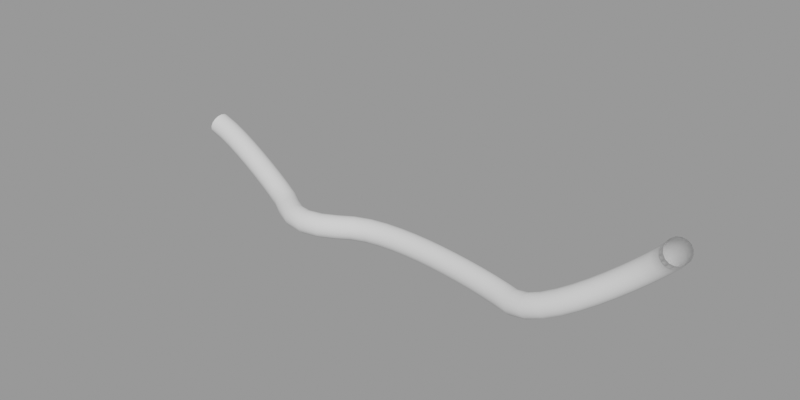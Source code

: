 # Source: PCG_GN_PIPE.blend  (saved by Blender 3.5.10; exported with 4.5.12 LTS)
import bpy
from mathutils import Matrix  # noqa: F401  (used for matrix-valued properties, if any)

bpy.ops.wm.read_factory_settings(use_empty=True)
scene = bpy.context.scene
scene.name = 'Scene'

# ---- node groups
ng_pcg___v1_0 = bpy.data.node_groups.new('PCG_管道v1.0', 'GeometryNodeTree')
_s = ng_pcg___v1_0.interface.new_socket(name='几何数据', in_out='OUTPUT', socket_type='NodeSocketGeometry')
_s = ng_pcg___v1_0.interface.new_socket(name='几何数据', in_out='INPUT', socket_type='NodeSocketGeometry')
_s = ng_pcg___v1_0.interface.new_socket(name='接口A', in_out='INPUT', socket_type='NodeSocketCollection')
_s = ng_pcg___v1_0.interface.new_socket(name='接口B', in_out='INPUT', socket_type='NodeSocketCollection')
_s = ng_pcg___v1_0.interface.new_socket(name='管道段数', in_out='INPUT', socket_type='NodeSocketInt')
_s.default_value = 50
_s.min_value = 10
_s.max_value = 1000
_s = ng_pcg___v1_0.interface.new_socket(name='截面段数', in_out='INPUT', socket_type='NodeSocketInt')
_s.default_value = 12
_s.min_value = 3
_s.max_value = 64
_s = ng_pcg___v1_0.interface.new_socket(name='管道半径', in_out='INPUT', socket_type='NodeSocketFloat')
_s.subtype = 'DISTANCE'
_s.default_value = 0.5
_s.min_value = 0.01
_s.max_value = 100.0
_s = ng_pcg___v1_0.interface.new_socket(name='管道材质', in_out='INPUT', socket_type='NodeSocketMaterial')
_s = ng_pcg___v1_0.interface.new_socket(name='UV比例', in_out='INPUT', socket_type='NodeSocketFloat')
_s.default_value = 1.0
_s.min_value = 0.1
_s.max_value = 12.0
_s = ng_pcg___v1_0.interface.new_socket(name='UV名称', in_out='INPUT', socket_type='NodeSocketString')
_s.default_value = '1U'
ng_pcg___v1_0.is_modifier = True
_N = ng_pcg___v1_0.nodes; _L = ng_pcg___v1_0.links
n0 = _N.new('ShaderNodeMath'); n0.name = '运算.001'; n0.location = (286, -286)
n0.inputs[1].default_value = 1.0
n1 = _N.new('NodeGroupInput'); n1.name = '组输入'; n1.location = (-985, 37)
n2 = _N.new('GeometryNodeAttributeDomainSize'); n2.name = '域大小'; n2.location = (36, -357)
n2.component = 'CURVE'
n3 = _N.new('GeometryNodeSplineParameter'); n3.name = '样条线参数'; n3.location = (683, -313)
n4 = _N.new('GeometryNodeCaptureAttribute'); n4.name = '捕捉属性.001'; n4.location = (949, -391)
n4.capture_items.clear()
n5 = _N.new('GeometryNodeInputIndex'); n5.name = '编号'; n5.location = (1504, -215)
n6 = _N.new('GeometryNodeResampleCurve'); n6.name = '重采样曲线'; n6.location = (-546, 92)
n6.keep_last_segment = False
n7 = _N.new('GeometryNodeCurvePrimitiveLine'); n7.name = '曲线直线'; n7.location = (276, -504)
n7.inputs[1].default_value = (0.0, 1.0, 0.0)
n8 = _N.new('GeometryNodeResampleCurve'); n8.name = 'Resample Curve'; n8.location = (525, -452)
n8.keep_last_segment = False
n9 = _N.new('GeometryNodeCurveToMesh'); n9.name = '曲线 转换为 网格.001'; n9.location = (1316, -143)
n10 = _N.new('ShaderNodeCombineXYZ'); n10.name = '合并 XYZ'; n10.location = (1481, -354)
n11 = _N.new('GeometryNodeSampleIndex'); n11.name = 'Sample Index'; n11.location = (1954, -50)
n11.data_type = 'FLOAT_VECTOR'
n11.domain = 'CORNER'
n12 = _N.new('GeometryNodeInstanceOnPoints'); n12.name = '实例化于点上'; n12.location = (335, 1027)
n13 = _N.new('GeometryNodeCurveSplineType'); n13.name = '设置样条线类型'; n13.location = (-324, 131)
n13.spline_type = 'BEZIER'
n14 = _N.new('GeometryNodeCollectionInfo'); n14.name = '集合信息'; n14.location = (-463, 955)
n14.inputs[1].default_value = True
n14.inputs[2].default_value = True
n15 = _N.new('GeometryNodeCollectionInfo'); n15.name = '集合信息.001'; n15.location = (-480, 531)
n15.inputs[1].default_value = True
n15.inputs[2].default_value = True
n16 = _N.new('GeometryNodeCurveEndpointSelection'); n16.name = '端点选择'; n16.location = (71, 1068)
n16.inputs[0].default_value = 0
n17 = _N.new('GeometryNodeCurveEndpointSelection'); n17.name = '端点选择.001'; n17.location = (50, 628)
n17.inputs[1].default_value = 0
n18 = _N.new('GeometryNodeInstanceOnPoints'); n18.name = '实例化于点上.001'; n18.location = (338, 603)
n19 = _N.new('FunctionNodeAlignEulerToVector'); n19.name = '对齐欧拉至矢量'; n19.location = (-208, 777)
n19.axis = 'Z'
n20 = _N.new('GeometryNodeInputTangent'); n20.name = '曲线切向'; n20.location = (-460, 692)
n21 = _N.new('FunctionNodeRotateEuler'); n21.name = '旋转欧拉'; n21.location = (118, 493)
n21.rotation_type = 'AXIS_ANGLE'
n21.space = 'LOCAL'
n21.inputs[2].default_value = (0.0, 1.0, 0.0)
n21.inputs[3].default_value = 3.142
n22 = _N.new('GeometryNodeSetMaterial'); n22.name = '设置材质'; n22.location = (2839, 221)
n23 = _N.new('NodeGroupOutput'); n23.name = '组输出'; n23.location = (3525, 282)
n24 = _N.new('GeometryNodeJoinGeometry'); n24.name = '合并几何'; n24.location = (3136, 518)
n25 = _N.new('GeometryNodeCurveToMesh'); n25.name = '曲线 转换为 网格'; n25.location = (1305, 204)
n26 = _N.new('GeometryNodeCurvePrimitiveCircle'); n26.name = '曲线圆环'; n26.location = (-327, -161)
n27 = _N.new('GeometryNodeCurveLength'); n27.name = '曲线长度'; n27.location = (742, -47)
n28 = _N.new('GeometryNodeCaptureAttribute'); n28.name = '捕捉属性'; n28.location = (886, -152)
n28.capture_items.clear()
n29 = _N.new('ShaderNodeMath'); n29.name = '运算'; n29.location = (1042, 26)
n29.operation = 'MULTIPLY'
n30 = _N.new('ShaderNodeMath'); n30.name = '运算.002'; n30.location = (1261, 37)
n30.operation = 'MULTIPLY'
n31 = _N.new('ShaderNodeMath'); n31.name = '运算.003'; n31.location = (889, 115)
n31.operation = 'DIVIDE'
n31.inputs[0].default_value = 1.0
n32 = _N.new('GeometryNodeStoreNamedAttribute'); n32.name = '存储已命名属性'; n32.location = (2319, 274)
n32.data_type = 'FLOAT2'
n32.domain = 'CORNER'
n33 = _N.new('GeometryNodeInputNamedAttribute'); n33.name = 'Named Attribute'; n33.location = (1280, 204)
n33.inputs[0].default_value = 'radius'
n34 = _N.new('GeometryNodeSwitch'); n34.name = 'Switch'; n34.location = (1280, 204)
n34.input_type = 'FLOAT'
n34.inputs[1].default_value = 1.0
n35 = _N.new('GeometryNodeInputNamedAttribute'); n35.name = 'Named Attribute.001'; n35.location = (1291, -143)
n35.inputs[0].default_value = 'radius'
n36 = _N.new('GeometryNodeSwitch'); n36.name = 'Switch.001'; n36.location = (1291, -143)
n36.input_type = 'FLOAT'
n36.inputs[1].default_value = 1.0
_L.new(n1.outputs[1], n14.inputs[0])
_L.new(n1.outputs[2], n15.inputs[0])
_L.new(n1.outputs[3], n6.inputs[2])
_L.new(n1.outputs[4], n26.inputs[0])
_L.new(n1.outputs[5], n26.inputs[4])
_L.new(n26.outputs[0], n25.inputs[1])
_L.new(n4.outputs[1], n10.inputs[1])
_L.new(n32.outputs[0], n22.inputs[0])
_L.new(n1.outputs[6], n22.inputs[2])
_L.new(n2.outputs[0], n0.inputs[0])
_L.new(n3.outputs[0], n28.inputs[1])
_L.new(n3.outputs[0], n4.inputs[1])
_L.new(n28.outputs[0], n9.inputs[0])
_L.new(n4.outputs[0], n9.inputs[1])
_L.new(n0.outputs[0], n8.inputs[2])
_L.new(n7.outputs[0], n8.inputs[0])
_L.new(n8.outputs[0], n4.inputs[0])
_L.new(n9.outputs[0], n11.inputs[0])
_L.new(n10.outputs[0], n11.inputs[1])
_L.new(n5.outputs[0], n11.inputs[2])
_L.new(n30.outputs[0], n10.inputs[0])
_L.new(n1.outputs[0], n6.inputs[0])
_L.new(n13.outputs[0], n27.inputs[0])
_L.new(n13.outputs[0], n25.inputs[0])
_L.new(n13.outputs[0], n28.inputs[0])
_L.new(n6.outputs[0], n13.inputs[0])
_L.new(n14.outputs[0], n12.inputs[2])
_L.new(n15.outputs[0], n18.inputs[2])
_L.new(n13.outputs[0], n18.inputs[0])
_L.new(n13.outputs[0], n12.inputs[0])
_L.new(n12.outputs[0], n24.inputs[0])
_L.new(n18.outputs[0], n24.inputs[0])
_L.new(n22.outputs[0], n24.inputs[0])
_L.new(n24.outputs[0], n23.inputs[0])
_L.new(n16.outputs[0], n12.inputs[1])
_L.new(n17.outputs[0], n18.inputs[1])
_L.new(n20.outputs[0], n19.inputs[2])
_L.new(n21.outputs[0], n18.inputs[5])
_L.new(n19.outputs[0], n12.inputs[5])
_L.new(n19.outputs[0], n21.inputs[0])
_L.new(n25.outputs[0], n32.inputs[0])
_L.new(n11.outputs[0], n32.inputs[3])
_L.new(n26.outputs[0], n2.inputs[0])
_L.new(n28.outputs[1], n29.inputs[0])
_L.new(n27.outputs[0], n29.inputs[1])
_L.new(n29.outputs[0], n30.inputs[0])
_L.new(n31.outputs[0], n30.inputs[1])
_L.new(n1.outputs[7], n31.inputs[1])
_L.new(n1.outputs[8], n32.inputs[2])
_L.new(n33.outputs[1], n34.inputs[0])
_L.new(n33.outputs[0], n34.inputs[2])
_L.new(n34.outputs[0], n25.inputs[2])
_L.new(n35.outputs[1], n36.inputs[0])
_L.new(n35.outputs[0], n36.inputs[2])
_L.new(n36.outputs[0], n9.inputs[2])
n23.is_active_output = True

# ---- curves / text
cu_beziercurve = bpy.data.curves.new('BezierCurve', 'CURVE')
cu_beziercurve.dimensions = '3D'
_sp = cu_beziercurve.splines.new('BEZIER'); _sp.bezier_points.add(4)
_sp.bezier_points.foreach_set('co', [-12.51, 0.7191, 1.908, -6.81, -0.5919, 0.0, -3.596, -0.465, 0.0, 4.862, -0.761, 0.0, 11.25, -0.7187, 4.39])
_sp.bezier_points.foreach_set('handle_left', [-13.68, 0.6645, 2.238, -7.37, -0.1325, 0.0, -4.796, -1.361, 0.0, 4.317, -0.5017, 0.0, 10.7, 1.065, 3.366])
_sp.bezier_points.foreach_set('handle_right', [-11.33, 0.7736, 1.577, -5.822, -1.402, 0.0, -1.825, 0.8568, 0.0, 6.784, -1.676, 0.0, 11.8, -2.503, 5.413])
for _p, _l, _r in zip(_sp.bezier_points, ['ALIGNED', 'ALIGNED', 'ALIGNED', 'ALIGNED', 'ALIGNED'], ['ALIGNED', 'ALIGNED', 'ALIGNED', 'ALIGNED', 'ALIGNED']): _p.handle_left_type = _l; _p.handle_right_type = _r
_sp.order_u = 0
_sp.order_v = 0
cu_beziercurve.use_path = True
cu_beziercurve.fill_mode = 'FULL'

# ---- objects
ob_beziercurve = bpy.data.objects.new('BezierCurve', cu_beziercurve)

# ---- transforms, parenting, visibility, modifiers, constraints
ob_beziercurve.location = (-3.937, 9.469, 0.0)
_m = ob_beziercurve.modifiers.new('PCG_管道v1.0', 'NODES')
_m.node_group = ng_pcg___v1_0
_gi = [s.identifier for s in ng_pcg___v1_0.interface.items_tree if s.item_type == 'SOCKET' and s.in_out == 'INPUT']
_m[_gi[1]] = None  # '接口A'
_m[_gi[2]] = None  # '接口B'
_m[_gi[3]] = 38  # '管道段数'
_m[_gi[4]] = 16  # '截面段数'
_m[_gi[6]] = None  # '管道材质'
_m[_gi[7]] = 4.0  # 'UV比例'

# ---- collection membership
scene.collection.objects.link(ob_beziercurve)

# ---- scene / render settings (as saved in the file)
scene.frame_start = 1; scene.frame_end = 250; scene.frame_set(1)
scene.render.engine = 'BLENDER_EEVEE_NEXT'
scene.render.resolution_x = 4000
scene.render.resolution_y = 2000
scene.render.fps = 25
scene.render.film_transparent = True
scene.cycles.sampling_pattern = 'TABULATED_SOBOL'
scene.eevee.use_taa_reprojection = False
scene.eevee.use_gtao = True
scene.view_settings.look = 'Medium High Contrast'
scene.view_settings.view_transform = 'Filmic'
bpy.context.view_layer.update()

# ---- added for rendering (the .blend has no active camera and no usable light): camera, sun + grey world if the file has none
cam_auto = bpy.data.cameras.new('AutoCamera')
cam_auto.lens = 50.0
cam_auto.sensor_width = 36.0
cam_auto.clip_end = 1000.0
ob_auto_camera = bpy.data.objects.new('AutoCamera', cam_auto)
scene.collection.objects.link(ob_auto_camera)
ob_auto_camera.location = (20.367, -20.9484, 22.2235)
ob_auto_camera.rotation_euler = (1.09748, -7.21219e-08, 0.694738)
scene.camera = ob_auto_camera
light_auto_sun = bpy.data.lights.new('AutoSun', 'SUN')
light_auto_sun.energy = 3.0
light_auto_sun.angle = 0.0523599
ob_auto_sun = bpy.data.objects.new('AutoSun', light_auto_sun)
scene.collection.objects.link(ob_auto_sun)
ob_auto_sun.rotation_euler = (0.872665, 0.174533, 0.523599)
if scene.world is None:
    world_auto = bpy.data.worlds.new('AutoWorld')
    world_auto.color = (0.3, 0.3, 0.3)
    scene.world = world_auto
bpy.context.view_layer.update()
